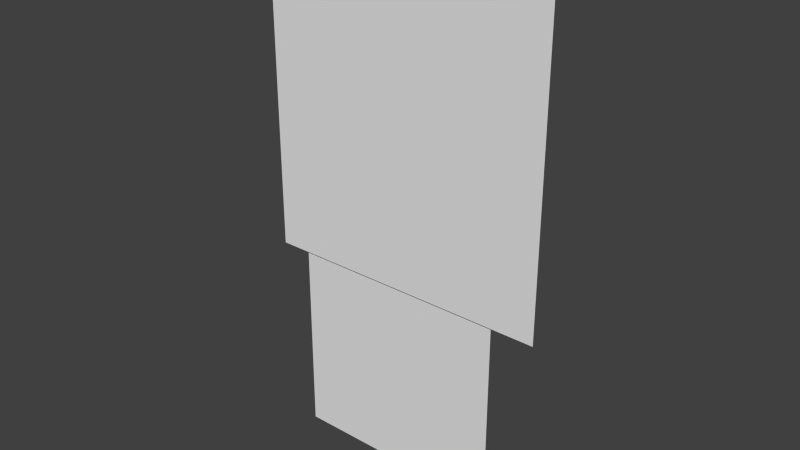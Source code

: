# Source: Personagem.blend  (saved by Blender 2.76.0; exported with 4.5.12 LTS)
import bpy
from mathutils import Matrix  # noqa: F401  (used for matrix-valued properties, if any)

bpy.ops.wm.read_factory_settings(use_empty=True)
scene = bpy.context.scene
scene.name = 'Scene'

# ---- collections
col_collection_1 = bpy.data.collections.new('Collection 1'); scene.collection.children.link(col_collection_1)

# ---- world
world_world = bpy.data.worlds.new('World'); scene.world = world_world
world_world.color = (0.05088, 0.05088, 0.05088)
world_world.use_sun_shadow = False
world_world.sun_shadow_jitter_overblur = 0.0
world_world.cycles.sampling_method = 'MANUAL'
world_world.cycles.sample_map_resolution = 256

# ---- meshes
me_plane_001 = bpy.data.meshes.new('Plane.001')
me_plane_001.from_pydata([(-0.732, -0.3473, -0.0173), (0.7621, -0.3473, -0.0173), (-0.732, 1.356, -0.0173), (0.7621, 1.356, -0.0173)], [], [(0, 1, 3, 2)])
_uv = me_plane_001.uv_layers.new(name='UVMap')
_uv.uv.foreach_set('vector', [0.0, 0.0, 1.0, 0.0, 1.0, 1.0, 0.0, 1.0])
me_plane_001.use_remesh_preserve_volume = False
me_plane_001.use_remesh_preserve_attributes = False
me_plane_001.use_mirror_vertex_groups = False
me_plane_001.update()
me_plane = bpy.data.meshes.new('Plane')
me_plane.from_pydata([(-1.0, -1.28, -2.115e-08), (1.0, -1.28, -2.115e-08), (-1.0, 1.0, 0.0), (1.0, 1.0, 0.0)], [], [(0, 1, 3, 2)])
_uv = me_plane.uv_layers.new(name='UVMap')
_uv.uv.foreach_set('vector', [0.0, 0.0, 1.0, 0.0, 1.0, 1.0, 0.0, 1.0])
me_plane.use_remesh_preserve_volume = False
me_plane.use_remesh_preserve_attributes = False
me_plane.use_mirror_vertex_groups = False
me_plane.update()

# ---- objects
ob_plane_001 = bpy.data.objects.new('Plane.001', me_plane_001)
ob_plane = bpy.data.objects.new('Plane', me_plane)

# ---- transforms, parenting, visibility, modifiers, constraints
ob_plane_001.location = (-0.07014, 0.0, -2.3)
ob_plane_001.rotation_euler = (1.571, -0.0, 0.0)
ob_plane_001.lineart.crease_threshold = 0.0
ob_plane.location = (0.0, 0.0, 0.0)
ob_plane.rotation_euler = (1.571, -0.0, 0.0)
ob_plane.lineart.crease_threshold = 0.0

# ---- collection membership
col_collection_1.objects.link(ob_plane_001)
col_collection_1.objects.link(ob_plane)

# ---- scene / render settings (as saved in the file)
scene.frame_start = 1; scene.frame_end = 250; scene.frame_set(1)
scene.render.engine = 'BLENDER_EEVEE_NEXT'
scene.render.resolution_percentage = 50
scene.render.dither_intensity = 0.0
scene.cycles.use_denoising = False
scene.cycles.samples = 10
scene.cycles.sampling_pattern = 'TABULATED_SOBOL'
scene.cycles.light_sampling_threshold = 0.0
scene.cycles.use_adaptive_sampling = False
scene.cycles.use_light_tree = False
scene.cycles.blur_glossy = 0.0
scene.cycles.pixel_filter_type = 'GAUSSIAN'
scene.cycles.sample_clamp_indirect = 0.0
scene.view_settings.view_transform = 'Standard'
bpy.context.view_layer.update()

# ---- added for rendering (the .blend has no active camera and no usable light): camera, sun
cam_auto = bpy.data.cameras.new('AutoCamera')
cam_auto.lens = 50.0
cam_auto.sensor_width = 36.0
cam_auto.clip_end = 1000.0
ob_auto_camera = bpy.data.objects.new('AutoCamera', cam_auto)
scene.collection.objects.link(ob_auto_camera)
ob_auto_camera.location = (3.84865, -4.60973, 2.25527)
ob_auto_camera.rotation_euler = (1.09748, -7.21219e-08, 0.694738)
scene.camera = ob_auto_camera
light_auto_sun = bpy.data.lights.new('AutoSun', 'SUN')
light_auto_sun.energy = 3.0
light_auto_sun.angle = 0.0523599
ob_auto_sun = bpy.data.objects.new('AutoSun', light_auto_sun)
scene.collection.objects.link(ob_auto_sun)
ob_auto_sun.rotation_euler = (0.872665, 0.174533, 0.523599)
bpy.context.view_layer.update()
